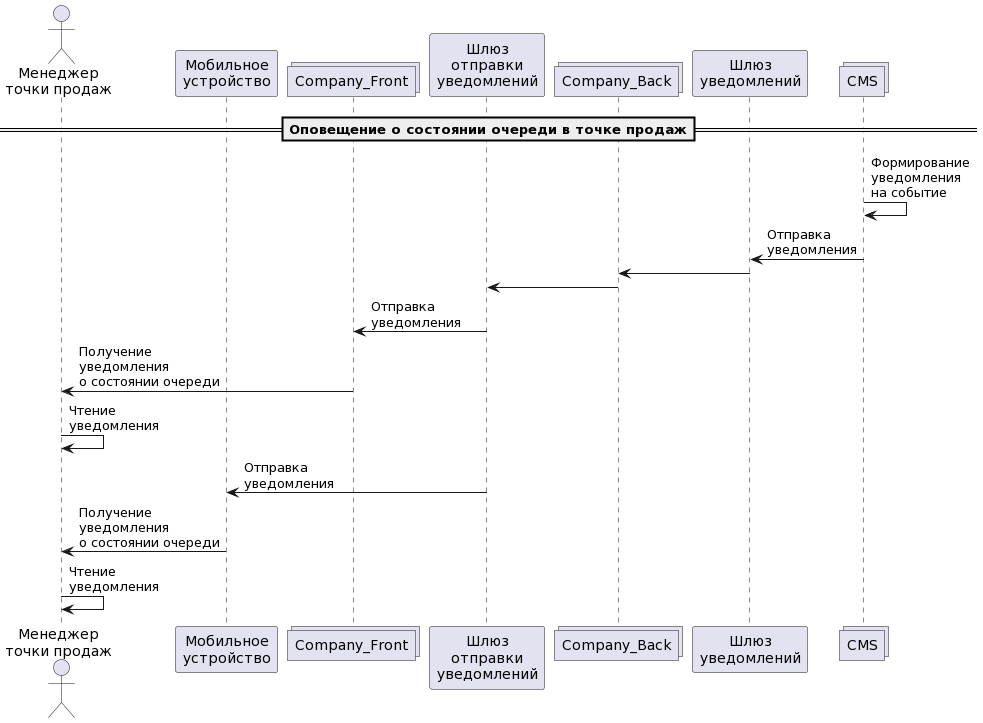

The diagram above was rendered by PlantUML. Its source (embedded in the PNG):
@startuml
actor "Менеджер\nточки продаж" as act
participant "Мобильное\nустройство" as mob
collections Company_Front as cf
participant "Шлюз\nотправки\nуведомлений" as gatewaysend
collections Company_Back as cb
participant "Шлюз\nуведомлений" as gateway
collections CMS as cms


==Оповещение о состоянии очереди в точке продаж==
cms -> cms : Формирование\nуведомления\nна событие
cms -> gateway : Отправка\nуведомления
gateway -> cb : 
cb -> gatewaysend :
gatewaysend -> cf : Отправка\nуведомления
cf -> act : Получение\nуведомления\nо состоянии очереди
act -> act : Чтение\nуведомления
gatewaysend -> mob : Отправка\nуведомления
mob -> act : Получение\nуведомления\nо состоянии очереди 
act -> act : Чтение\nуведомления
@enduml